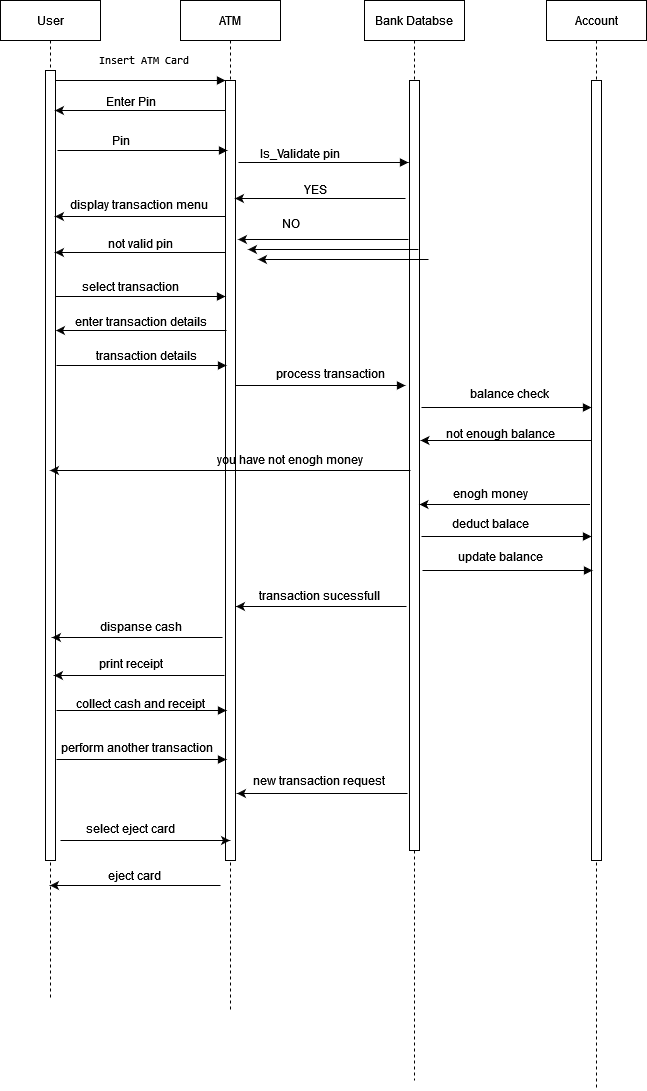

The diagram above was exported from draw.io. Its source (the exported page's mxGraphModel, read from the mxfile embedded in the PNG):
<mxGraphModel dx="880" dy="442" grid="1" gridSize="10" guides="1" tooltips="1" connect="1" arrows="1" fold="1" page="1" pageScale="1" pageWidth="850" pageHeight="1100" math="0" shadow="0">
  <root>
    <mxCell id="0" />
    <mxCell id="1" parent="0" />
    <mxCell id="aM9ryv3xv72pqoxQDRHE-1" value="User" style="shape=umlLifeline;perimeter=lifelinePerimeter;whiteSpace=wrap;html=1;container=0;dropTarget=0;collapsible=0;recursiveResize=0;outlineConnect=0;portConstraint=eastwest;newEdgeStyle={&quot;edgeStyle&quot;:&quot;elbowEdgeStyle&quot;,&quot;elbow&quot;:&quot;vertical&quot;,&quot;curved&quot;:0,&quot;rounded&quot;:0};" parent="1" vertex="1">
      <mxGeometry x="40" y="40" width="100" height="1000" as="geometry" />
    </mxCell>
    <mxCell id="aM9ryv3xv72pqoxQDRHE-2" value="" style="html=1;points=[];perimeter=orthogonalPerimeter;outlineConnect=0;targetShapes=umlLifeline;portConstraint=eastwest;newEdgeStyle={&quot;edgeStyle&quot;:&quot;elbowEdgeStyle&quot;,&quot;elbow&quot;:&quot;vertical&quot;,&quot;curved&quot;:0,&quot;rounded&quot;:0};" parent="aM9ryv3xv72pqoxQDRHE-1" vertex="1">
      <mxGeometry x="45" y="70" width="10" height="790" as="geometry" />
    </mxCell>
    <mxCell id="aM9ryv3xv72pqoxQDRHE-5" value="ATM" style="shape=umlLifeline;perimeter=lifelinePerimeter;whiteSpace=wrap;html=1;container=0;dropTarget=0;collapsible=0;recursiveResize=0;outlineConnect=0;portConstraint=eastwest;newEdgeStyle={&quot;edgeStyle&quot;:&quot;elbowEdgeStyle&quot;,&quot;elbow&quot;:&quot;vertical&quot;,&quot;curved&quot;:0,&quot;rounded&quot;:0};" parent="1" vertex="1">
      <mxGeometry x="220" y="40" width="100" height="1010" as="geometry" />
    </mxCell>
    <mxCell id="aM9ryv3xv72pqoxQDRHE-6" value="" style="html=1;points=[];perimeter=orthogonalPerimeter;outlineConnect=0;targetShapes=umlLifeline;portConstraint=eastwest;newEdgeStyle={&quot;edgeStyle&quot;:&quot;elbowEdgeStyle&quot;,&quot;elbow&quot;:&quot;vertical&quot;,&quot;curved&quot;:0,&quot;rounded&quot;:0};" parent="aM9ryv3xv72pqoxQDRHE-5" vertex="1">
      <mxGeometry x="45" y="80" width="10" height="780" as="geometry" />
    </mxCell>
    <mxCell id="aM9ryv3xv72pqoxQDRHE-7" value="&lt;pre&gt;&lt;code class=&quot;!whitespace-pre hljs language-plantuml&quot;&gt; Insert ATM Card&lt;/code&gt;&lt;/pre&gt;" style="html=1;verticalAlign=bottom;endArrow=block;edgeStyle=elbowEdgeStyle;elbow=vertical;curved=0;rounded=0;" parent="1" source="aM9ryv3xv72pqoxQDRHE-2" target="aM9ryv3xv72pqoxQDRHE-6" edge="1">
      <mxGeometry relative="1" as="geometry">
        <mxPoint x="195" y="130" as="sourcePoint" />
        <Array as="points">
          <mxPoint x="180" y="120" />
        </Array>
      </mxGeometry>
    </mxCell>
    <mxCell id="2I_q-9iruc8EAmFyi0lh-1" value="Bank Databse" style="shape=umlLifeline;perimeter=lifelinePerimeter;whiteSpace=wrap;html=1;container=0;dropTarget=0;collapsible=0;recursiveResize=0;outlineConnect=0;portConstraint=eastwest;newEdgeStyle={&quot;edgeStyle&quot;:&quot;elbowEdgeStyle&quot;,&quot;elbow&quot;:&quot;vertical&quot;,&quot;curved&quot;:0,&quot;rounded&quot;:0};" vertex="1" parent="1">
      <mxGeometry x="404" y="40" width="100" height="1080" as="geometry" />
    </mxCell>
    <mxCell id="2I_q-9iruc8EAmFyi0lh-2" value="" style="html=1;points=[];perimeter=orthogonalPerimeter;outlineConnect=0;targetShapes=umlLifeline;portConstraint=eastwest;newEdgeStyle={&quot;edgeStyle&quot;:&quot;elbowEdgeStyle&quot;,&quot;elbow&quot;:&quot;vertical&quot;,&quot;curved&quot;:0,&quot;rounded&quot;:0};" vertex="1" parent="2I_q-9iruc8EAmFyi0lh-1">
      <mxGeometry x="45" y="80" width="10" height="770" as="geometry" />
    </mxCell>
    <mxCell id="2I_q-9iruc8EAmFyi0lh-3" value="Account" style="shape=umlLifeline;perimeter=lifelinePerimeter;whiteSpace=wrap;html=1;container=0;dropTarget=0;collapsible=0;recursiveResize=0;outlineConnect=0;portConstraint=eastwest;newEdgeStyle={&quot;edgeStyle&quot;:&quot;elbowEdgeStyle&quot;,&quot;elbow&quot;:&quot;vertical&quot;,&quot;curved&quot;:0,&quot;rounded&quot;:0};" vertex="1" parent="1">
      <mxGeometry x="586" y="40" width="100" height="1090" as="geometry" />
    </mxCell>
    <mxCell id="2I_q-9iruc8EAmFyi0lh-4" value="" style="html=1;points=[];perimeter=orthogonalPerimeter;outlineConnect=0;targetShapes=umlLifeline;portConstraint=eastwest;newEdgeStyle={&quot;edgeStyle&quot;:&quot;elbowEdgeStyle&quot;,&quot;elbow&quot;:&quot;vertical&quot;,&quot;curved&quot;:0,&quot;rounded&quot;:0};" vertex="1" parent="2I_q-9iruc8EAmFyi0lh-3">
      <mxGeometry x="45" y="80" width="10" height="780" as="geometry" />
    </mxCell>
    <mxCell id="2I_q-9iruc8EAmFyi0lh-5" value="" style="endArrow=classic;html=1;rounded=0;" edge="1" parent="1">
      <mxGeometry width="50" height="50" relative="1" as="geometry">
        <mxPoint x="265" y="150" as="sourcePoint" />
        <mxPoint x="94.5" y="150" as="targetPoint" />
      </mxGeometry>
    </mxCell>
    <mxCell id="2I_q-9iruc8EAmFyi0lh-6" value="Enter Pin" style="text;html=1;align=center;verticalAlign=middle;resizable=0;points=[];autosize=1;strokeColor=none;fillColor=none;" vertex="1" parent="1">
      <mxGeometry x="135" y="126" width="70" height="30" as="geometry" />
    </mxCell>
    <mxCell id="2I_q-9iruc8EAmFyi0lh-7" value="" style="html=1;verticalAlign=bottom;endArrow=block;edgeStyle=elbowEdgeStyle;elbow=vertical;curved=0;rounded=0;" edge="1" parent="1">
      <mxGeometry relative="1" as="geometry">
        <mxPoint x="97" y="190" as="sourcePoint" />
        <Array as="points">
          <mxPoint x="182" y="190" />
        </Array>
        <mxPoint x="267" y="190" as="targetPoint" />
      </mxGeometry>
    </mxCell>
    <mxCell id="2I_q-9iruc8EAmFyi0lh-8" value="Pin" style="text;html=1;align=center;verticalAlign=middle;resizable=0;points=[];autosize=1;strokeColor=none;fillColor=none;" vertex="1" parent="1">
      <mxGeometry x="140" y="165" width="40" height="30" as="geometry" />
    </mxCell>
    <mxCell id="2I_q-9iruc8EAmFyi0lh-9" value="" style="html=1;verticalAlign=bottom;endArrow=block;edgeStyle=elbowEdgeStyle;elbow=vertical;curved=0;rounded=0;" edge="1" parent="1">
      <mxGeometry relative="1" as="geometry">
        <mxPoint x="278" y="202" as="sourcePoint" />
        <Array as="points">
          <mxPoint x="363" y="202" />
        </Array>
        <mxPoint x="448" y="202" as="targetPoint" />
      </mxGeometry>
    </mxCell>
    <mxCell id="2I_q-9iruc8EAmFyi0lh-10" value="Is_Validate pin" style="text;html=1;align=center;verticalAlign=middle;resizable=0;points=[];autosize=1;strokeColor=none;fillColor=none;" vertex="1" parent="1">
      <mxGeometry x="289" y="178" width="100" height="30" as="geometry" />
    </mxCell>
    <mxCell id="2I_q-9iruc8EAmFyi0lh-12" value="" style="endArrow=classic;html=1;rounded=0;" edge="1" parent="1">
      <mxGeometry width="50" height="50" relative="1" as="geometry">
        <mxPoint x="445" y="238" as="sourcePoint" />
        <mxPoint x="274.5" y="238" as="targetPoint" />
      </mxGeometry>
    </mxCell>
    <mxCell id="2I_q-9iruc8EAmFyi0lh-13" value="YES" style="text;html=1;align=center;verticalAlign=middle;resizable=0;points=[];autosize=1;strokeColor=none;fillColor=none;" vertex="1" parent="1">
      <mxGeometry x="330" y="214" width="50" height="30" as="geometry" />
    </mxCell>
    <mxCell id="2I_q-9iruc8EAmFyi0lh-14" value="" style="endArrow=classic;html=1;rounded=0;" edge="1" parent="1">
      <mxGeometry width="50" height="50" relative="1" as="geometry">
        <mxPoint x="265" y="256" as="sourcePoint" />
        <mxPoint x="94.5" y="256" as="targetPoint" />
      </mxGeometry>
    </mxCell>
    <mxCell id="2I_q-9iruc8EAmFyi0lh-15" value="display transaction menu" style="text;html=1;align=center;verticalAlign=middle;resizable=0;points=[];autosize=1;strokeColor=none;fillColor=none;" vertex="1" parent="1">
      <mxGeometry x="98" y="229" width="160" height="30" as="geometry" />
    </mxCell>
    <mxCell id="2I_q-9iruc8EAmFyi0lh-17" value="" style="html=1;verticalAlign=bottom;endArrow=block;edgeStyle=elbowEdgeStyle;elbow=vertical;curved=0;rounded=0;" edge="1" parent="1">
      <mxGeometry relative="1" as="geometry">
        <mxPoint x="95" y="336" as="sourcePoint" />
        <Array as="points">
          <mxPoint x="180" y="336" />
        </Array>
        <mxPoint x="265" y="336" as="targetPoint" />
      </mxGeometry>
    </mxCell>
    <mxCell id="2I_q-9iruc8EAmFyi0lh-18" value="select transaction" style="text;html=1;align=center;verticalAlign=middle;resizable=0;points=[];autosize=1;strokeColor=none;fillColor=none;" vertex="1" parent="1">
      <mxGeometry x="110" y="311" width="120" height="30" as="geometry" />
    </mxCell>
    <mxCell id="2I_q-9iruc8EAmFyi0lh-19" value="" style="endArrow=classic;html=1;rounded=0;" edge="1" parent="1">
      <mxGeometry width="50" height="50" relative="1" as="geometry">
        <mxPoint x="448" y="279" as="sourcePoint" />
        <mxPoint x="277.5" y="279" as="targetPoint" />
      </mxGeometry>
    </mxCell>
    <mxCell id="2I_q-9iruc8EAmFyi0lh-20" value="NO" style="text;html=1;align=center;verticalAlign=middle;resizable=0;points=[];autosize=1;strokeColor=none;fillColor=none;" vertex="1" parent="1">
      <mxGeometry x="310" y="248" width="40" height="30" as="geometry" />
    </mxCell>
    <mxCell id="2I_q-9iruc8EAmFyi0lh-21" value="" style="endArrow=classic;html=1;rounded=0;" edge="1" parent="1">
      <mxGeometry width="50" height="50" relative="1" as="geometry">
        <mxPoint x="265" y="292" as="sourcePoint" />
        <mxPoint x="94.5" y="292" as="targetPoint" />
      </mxGeometry>
    </mxCell>
    <mxCell id="2I_q-9iruc8EAmFyi0lh-22" value="not valid pin" style="text;html=1;align=center;verticalAlign=middle;resizable=0;points=[];autosize=1;strokeColor=none;fillColor=none;" vertex="1" parent="1">
      <mxGeometry x="135" y="268" width="90" height="30" as="geometry" />
    </mxCell>
    <mxCell id="2I_q-9iruc8EAmFyi0lh-25" value="" style="endArrow=classic;html=1;rounded=0;" edge="1" parent="1">
      <mxGeometry width="50" height="50" relative="1" as="geometry">
        <mxPoint x="458" y="289" as="sourcePoint" />
        <mxPoint x="287.5" y="289" as="targetPoint" />
      </mxGeometry>
    </mxCell>
    <mxCell id="2I_q-9iruc8EAmFyi0lh-26" value="" style="endArrow=classic;html=1;rounded=0;" edge="1" parent="1">
      <mxGeometry width="50" height="50" relative="1" as="geometry">
        <mxPoint x="468" y="299" as="sourcePoint" />
        <mxPoint x="297.5" y="299" as="targetPoint" />
      </mxGeometry>
    </mxCell>
    <mxCell id="2I_q-9iruc8EAmFyi0lh-27" value="" style="endArrow=classic;html=1;rounded=0;" edge="1" parent="1">
      <mxGeometry width="50" height="50" relative="1" as="geometry">
        <mxPoint x="262" y="677" as="sourcePoint" />
        <mxPoint x="91.5" y="677" as="targetPoint" />
      </mxGeometry>
    </mxCell>
    <mxCell id="2I_q-9iruc8EAmFyi0lh-28" value="" style="endArrow=classic;html=1;rounded=0;" edge="1" parent="1">
      <mxGeometry width="50" height="50" relative="1" as="geometry">
        <mxPoint x="264" y="715" as="sourcePoint" />
        <mxPoint x="93.5" y="715" as="targetPoint" />
      </mxGeometry>
    </mxCell>
    <mxCell id="2I_q-9iruc8EAmFyi0lh-29" value="" style="endArrow=classic;html=1;rounded=0;" edge="1" parent="1">
      <mxGeometry width="50" height="50" relative="1" as="geometry">
        <mxPoint x="447" y="833" as="sourcePoint" />
        <mxPoint x="276.5" y="833" as="targetPoint" />
      </mxGeometry>
    </mxCell>
    <mxCell id="2I_q-9iruc8EAmFyi0lh-30" value="" style="endArrow=classic;html=1;rounded=0;" edge="1" parent="1">
      <mxGeometry width="50" height="50" relative="1" as="geometry">
        <mxPoint x="446" y="646" as="sourcePoint" />
        <mxPoint x="275.5" y="646" as="targetPoint" />
      </mxGeometry>
    </mxCell>
    <mxCell id="2I_q-9iruc8EAmFyi0lh-31" value="" style="endArrow=classic;html=1;rounded=0;" edge="1" parent="1">
      <mxGeometry width="50" height="50" relative="1" as="geometry">
        <mxPoint x="630.5" y="480" as="sourcePoint" />
        <mxPoint x="460" y="480" as="targetPoint" />
      </mxGeometry>
    </mxCell>
    <mxCell id="2I_q-9iruc8EAmFyi0lh-32" value="" style="endArrow=classic;html=1;rounded=0;" edge="1" parent="1">
      <mxGeometry width="50" height="50" relative="1" as="geometry">
        <mxPoint x="266" y="370" as="sourcePoint" />
        <mxPoint x="95.5" y="370" as="targetPoint" />
      </mxGeometry>
    </mxCell>
    <mxCell id="2I_q-9iruc8EAmFyi0lh-33" value="enter transaction details" style="text;html=1;align=center;verticalAlign=middle;resizable=0;points=[];autosize=1;strokeColor=none;fillColor=none;" vertex="1" parent="1">
      <mxGeometry x="100" y="346" width="160" height="30" as="geometry" />
    </mxCell>
    <mxCell id="2I_q-9iruc8EAmFyi0lh-37" value="" style="html=1;verticalAlign=bottom;endArrow=block;edgeStyle=elbowEdgeStyle;elbow=vertical;curved=0;rounded=0;" edge="1" parent="1">
      <mxGeometry relative="1" as="geometry">
        <mxPoint x="461" y="576" as="sourcePoint" />
        <Array as="points">
          <mxPoint x="546" y="576" />
        </Array>
        <mxPoint x="631" y="576" as="targetPoint" />
      </mxGeometry>
    </mxCell>
    <mxCell id="2I_q-9iruc8EAmFyi0lh-38" value="" style="html=1;verticalAlign=bottom;endArrow=block;edgeStyle=elbowEdgeStyle;elbow=vertical;curved=0;rounded=0;" edge="1" parent="1">
      <mxGeometry relative="1" as="geometry">
        <mxPoint x="96" y="750" as="sourcePoint" />
        <Array as="points">
          <mxPoint x="181" y="750" />
        </Array>
        <mxPoint x="266" y="750" as="targetPoint" />
      </mxGeometry>
    </mxCell>
    <mxCell id="2I_q-9iruc8EAmFyi0lh-39" value="" style="html=1;verticalAlign=bottom;endArrow=block;edgeStyle=elbowEdgeStyle;elbow=vertical;curved=0;rounded=0;" edge="1" parent="1">
      <mxGeometry relative="1" as="geometry">
        <mxPoint x="96" y="405" as="sourcePoint" />
        <Array as="points">
          <mxPoint x="181" y="405" />
        </Array>
        <mxPoint x="266" y="405" as="targetPoint" />
      </mxGeometry>
    </mxCell>
    <mxCell id="2I_q-9iruc8EAmFyi0lh-40" value="transaction details" style="text;html=1;align=center;verticalAlign=middle;resizable=0;points=[];autosize=1;strokeColor=none;fillColor=none;" vertex="1" parent="1">
      <mxGeometry x="126" y="380" width="120" height="30" as="geometry" />
    </mxCell>
    <mxCell id="2I_q-9iruc8EAmFyi0lh-41" value="" style="html=1;verticalAlign=bottom;endArrow=block;edgeStyle=elbowEdgeStyle;elbow=vertical;curved=0;rounded=0;" edge="1" parent="1">
      <mxGeometry relative="1" as="geometry">
        <mxPoint x="275" y="425" as="sourcePoint" />
        <Array as="points">
          <mxPoint x="360" y="425" />
        </Array>
        <mxPoint x="445" y="425" as="targetPoint" />
      </mxGeometry>
    </mxCell>
    <mxCell id="2I_q-9iruc8EAmFyi0lh-42" value="process transaction" style="text;html=1;align=center;verticalAlign=middle;resizable=0;points=[];autosize=1;strokeColor=none;fillColor=none;" vertex="1" parent="1">
      <mxGeometry x="305" y="398" width="130" height="30" as="geometry" />
    </mxCell>
    <mxCell id="2I_q-9iruc8EAmFyi0lh-43" value="" style="html=1;verticalAlign=bottom;endArrow=block;edgeStyle=elbowEdgeStyle;elbow=vertical;curved=0;rounded=0;" edge="1" parent="1">
      <mxGeometry relative="1" as="geometry">
        <mxPoint x="461" y="447" as="sourcePoint" />
        <Array as="points">
          <mxPoint x="546" y="447" />
        </Array>
        <mxPoint x="631" y="447" as="targetPoint" />
      </mxGeometry>
    </mxCell>
    <mxCell id="2I_q-9iruc8EAmFyi0lh-44" value="balance check" style="text;html=1;align=center;verticalAlign=middle;resizable=0;points=[];autosize=1;strokeColor=none;fillColor=none;" vertex="1" parent="1">
      <mxGeometry x="499" y="418" width="100" height="30" as="geometry" />
    </mxCell>
    <mxCell id="2I_q-9iruc8EAmFyi0lh-45" value="not enough balance" style="text;html=1;align=center;verticalAlign=middle;resizable=0;points=[];autosize=1;strokeColor=none;fillColor=none;" vertex="1" parent="1">
      <mxGeometry x="475" y="458" width="130" height="30" as="geometry" />
    </mxCell>
    <mxCell id="2I_q-9iruc8EAmFyi0lh-46" value="" style="endArrow=classic;html=1;rounded=0;" edge="1" parent="1" target="aM9ryv3xv72pqoxQDRHE-1">
      <mxGeometry width="50" height="50" relative="1" as="geometry">
        <mxPoint x="450" y="510" as="sourcePoint" />
        <mxPoint x="500" y="460" as="targetPoint" />
      </mxGeometry>
    </mxCell>
    <mxCell id="2I_q-9iruc8EAmFyi0lh-47" value="you have not enogh money" style="text;html=1;align=center;verticalAlign=middle;resizable=0;points=[];autosize=1;strokeColor=none;fillColor=none;" vertex="1" parent="1">
      <mxGeometry x="244" y="484" width="170" height="30" as="geometry" />
    </mxCell>
    <mxCell id="2I_q-9iruc8EAmFyi0lh-48" value="" style="endArrow=classic;html=1;rounded=0;" edge="1" parent="1">
      <mxGeometry width="50" height="50" relative="1" as="geometry">
        <mxPoint x="629.5" y="544" as="sourcePoint" />
        <mxPoint x="459" y="544" as="targetPoint" />
      </mxGeometry>
    </mxCell>
    <mxCell id="2I_q-9iruc8EAmFyi0lh-49" value="enogh money" style="text;html=1;align=center;verticalAlign=middle;resizable=0;points=[];autosize=1;strokeColor=none;fillColor=none;" vertex="1" parent="1">
      <mxGeometry x="480" y="518" width="100" height="30" as="geometry" />
    </mxCell>
    <mxCell id="2I_q-9iruc8EAmFyi0lh-50" value="" style="html=1;verticalAlign=bottom;endArrow=block;edgeStyle=elbowEdgeStyle;elbow=vertical;curved=0;rounded=0;" edge="1" parent="1">
      <mxGeometry relative="1" as="geometry">
        <mxPoint x="96" y="799" as="sourcePoint" />
        <Array as="points">
          <mxPoint x="181" y="799" />
        </Array>
        <mxPoint x="266" y="799" as="targetPoint" />
      </mxGeometry>
    </mxCell>
    <mxCell id="2I_q-9iruc8EAmFyi0lh-51" value="deduct balace" style="text;html=1;align=center;verticalAlign=middle;resizable=0;points=[];autosize=1;strokeColor=none;fillColor=none;" vertex="1" parent="1">
      <mxGeometry x="480" y="548" width="100" height="30" as="geometry" />
    </mxCell>
    <mxCell id="2I_q-9iruc8EAmFyi0lh-52" value="update balance" style="text;html=1;align=center;verticalAlign=middle;resizable=0;points=[];autosize=1;strokeColor=none;fillColor=none;" vertex="1" parent="1">
      <mxGeometry x="485" y="581" width="110" height="30" as="geometry" />
    </mxCell>
    <mxCell id="2I_q-9iruc8EAmFyi0lh-53" value="" style="html=1;verticalAlign=bottom;endArrow=block;edgeStyle=elbowEdgeStyle;elbow=vertical;curved=0;rounded=0;" edge="1" parent="1">
      <mxGeometry relative="1" as="geometry">
        <mxPoint x="462" y="610" as="sourcePoint" />
        <Array as="points">
          <mxPoint x="547" y="610" />
        </Array>
        <mxPoint x="632" y="610" as="targetPoint" />
      </mxGeometry>
    </mxCell>
    <mxCell id="2I_q-9iruc8EAmFyi0lh-54" value="transaction sucessfull" style="text;html=1;align=center;verticalAlign=middle;resizable=0;points=[];autosize=1;strokeColor=none;fillColor=none;" vertex="1" parent="1">
      <mxGeometry x="289" y="620" width="140" height="30" as="geometry" />
    </mxCell>
    <mxCell id="2I_q-9iruc8EAmFyi0lh-55" value="dispanse cash" style="text;html=1;align=center;verticalAlign=middle;resizable=0;points=[];autosize=1;strokeColor=none;fillColor=none;" vertex="1" parent="1">
      <mxGeometry x="125" y="651" width="110" height="30" as="geometry" />
    </mxCell>
    <mxCell id="2I_q-9iruc8EAmFyi0lh-56" value="print receipt" style="text;html=1;align=center;verticalAlign=middle;resizable=0;points=[];autosize=1;strokeColor=none;fillColor=none;" vertex="1" parent="1">
      <mxGeometry x="125" y="688" width="90" height="30" as="geometry" />
    </mxCell>
    <mxCell id="2I_q-9iruc8EAmFyi0lh-57" value="collect cash and receipt" style="text;html=1;align=center;verticalAlign=middle;resizable=0;points=[];autosize=1;strokeColor=none;fillColor=none;" vertex="1" parent="1">
      <mxGeometry x="105" y="728" width="150" height="30" as="geometry" />
    </mxCell>
    <mxCell id="2I_q-9iruc8EAmFyi0lh-58" value="perform another transaction" style="text;html=1;align=center;verticalAlign=middle;resizable=0;points=[];autosize=1;strokeColor=none;fillColor=none;" vertex="1" parent="1">
      <mxGeometry x="86" y="772" width="180" height="30" as="geometry" />
    </mxCell>
    <mxCell id="2I_q-9iruc8EAmFyi0lh-59" value="new transaction request" style="text;html=1;align=center;verticalAlign=middle;resizable=0;points=[];autosize=1;strokeColor=none;fillColor=none;" vertex="1" parent="1">
      <mxGeometry x="278" y="805" width="160" height="30" as="geometry" />
    </mxCell>
    <mxCell id="2I_q-9iruc8EAmFyi0lh-60" value="" style="endArrow=classic;html=1;rounded=0;" edge="1" parent="1">
      <mxGeometry width="50" height="50" relative="1" as="geometry">
        <mxPoint x="260" y="925" as="sourcePoint" />
        <mxPoint x="89.5" y="925" as="targetPoint" />
      </mxGeometry>
    </mxCell>
    <mxCell id="2I_q-9iruc8EAmFyi0lh-61" value="eject card" style="text;html=1;align=center;verticalAlign=middle;resizable=0;points=[];autosize=1;strokeColor=none;fillColor=none;" vertex="1" parent="1">
      <mxGeometry x="134" y="900" width="80" height="30" as="geometry" />
    </mxCell>
    <mxCell id="2I_q-9iruc8EAmFyi0lh-62" value="" style="endArrow=classic;html=1;rounded=0;" edge="1" parent="1" target="aM9ryv3xv72pqoxQDRHE-5">
      <mxGeometry width="50" height="50" relative="1" as="geometry">
        <mxPoint x="100" y="880" as="sourcePoint" />
        <mxPoint x="140" y="830" as="targetPoint" />
      </mxGeometry>
    </mxCell>
    <mxCell id="2I_q-9iruc8EAmFyi0lh-63" value="select eject card" style="text;html=1;align=center;verticalAlign=middle;resizable=0;points=[];autosize=1;strokeColor=none;fillColor=none;" vertex="1" parent="1">
      <mxGeometry x="115" y="853" width="110" height="30" as="geometry" />
    </mxCell>
  </root>
</mxGraphModel>